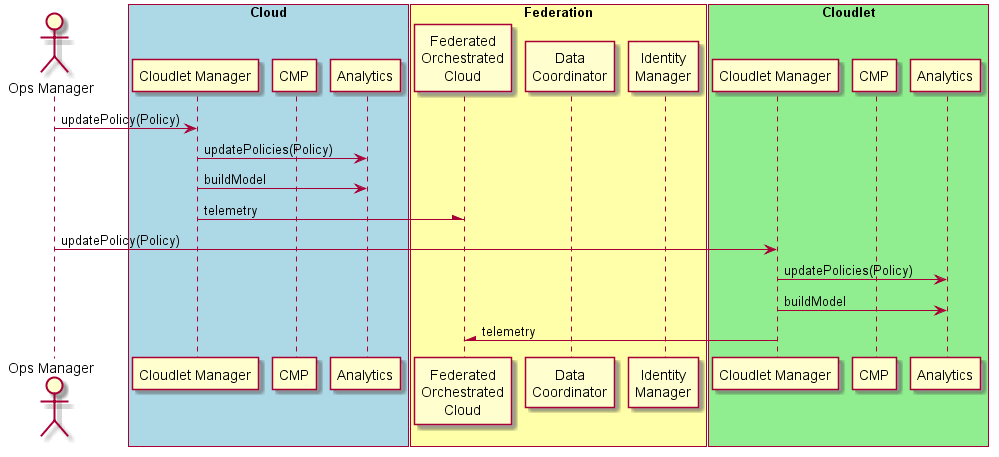

The diagram above was rendered by PlantUML. Its source (embedded in the PNG):
@startuml
Actor "Ops Manager" As Ops

box "Cloud" #lightBlue
participant "Cloudlet Manager" as CMM
participant "CMP" as CMPM
participant "Analytics" as AM
end box
box "Federation" #ffffaa
participant "Federated\nOrchestrated\nCloud" as FOC
participant "Data\nCoordinator" as DC
participant "Identity\nManager" as IM
end box
box "Cloudlet" #lightgreen
participant "Cloudlet Manager" as CMS
participant "CMP" as CMPS
participant "Analytics" as AS
end box

Ops -> CMM: updatePolicy(Policy)
CMM -> AM: updatePolicies(Policy)
CMM -> AM: buildModel
CMM -\ FOC: telemetry

Ops -> CMS: updatePolicy(Policy)
CMS -> AS: updatePolicies(Policy)
CMS -> AS: buildModel
CMS -\ FOC: telemetry
@endum